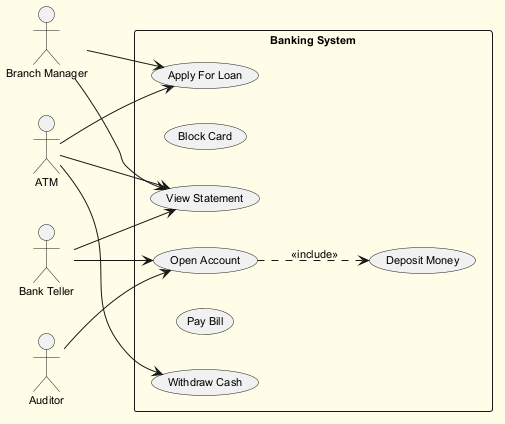

The diagram above was rendered by PlantUML. Its source (embedded in the PNG):
@startuml
skinparam backgroundColor #FFFDE7
skinparam classBackgroundColor #FFF9C4
skinparam classBorderColor #F57F17
skinparam defaultFontSize 11
left to right direction
actor "Branch Manager" as BranchManager
actor "Auditor" as Auditor
actor "ATM" as ATM
actor "Bank Teller" as BankTeller
rectangle "Banking System" {
  usecase "Open Account" as UC_OpenAccount
  usecase "Deposit Money" as UC_DepositMoney
  usecase "Block Card" as UC_BlockCard
  usecase "View Statement" as UC_ViewStatement
  usecase "Apply For Loan" as UC_ApplyForLoan
  usecase "Pay Bill" as UC_PayBill
  usecase "Withdraw Cash" as UC_WithdrawCash
}
BranchManager --> UC_ApplyForLoan
BranchManager --> UC_ViewStatement
Auditor --> UC_OpenAccount
ATM --> UC_ViewStatement
ATM --> UC_ApplyForLoan
ATM --> UC_WithdrawCash
BankTeller --> UC_OpenAccount
BankTeller --> UC_ViewStatement
UC_OpenAccount ..> UC_DepositMoney : <<include>>
@enduml